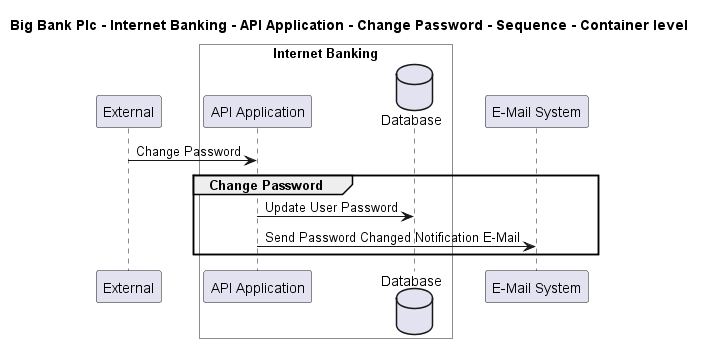

The diagram above was rendered by PlantUML. Its source (embedded in the PNG):
@startuml

title Big Bank Plc - Internet Banking - API Application - Change Password - Sequence - Container level

participant "External" as C4InterFlow.SoftwareSystems.ExternalSystem

box "Internet Banking" #White
    participant "API Application" as BigBankPlc.SoftwareSystems.InternetBanking.Containers.APIApplication
    database "Database" as BigBankPlc.SoftwareSystems.InternetBanking.Containers.Database
end box

participant "E-Mail System" as BigBankPlc.SoftwareSystems.EMailSystem

C4InterFlow.SoftwareSystems.ExternalSystem -> BigBankPlc.SoftwareSystems.InternetBanking.Containers.APIApplication : Change Password
group Change Password
BigBankPlc.SoftwareSystems.InternetBanking.Containers.APIApplication -> BigBankPlc.SoftwareSystems.InternetBanking.Containers.Database : Update User Password
BigBankPlc.SoftwareSystems.InternetBanking.Containers.APIApplication -> BigBankPlc.SoftwareSystems.EMailSystem : Send Password Changed Notification E-Mail
end


@enduml